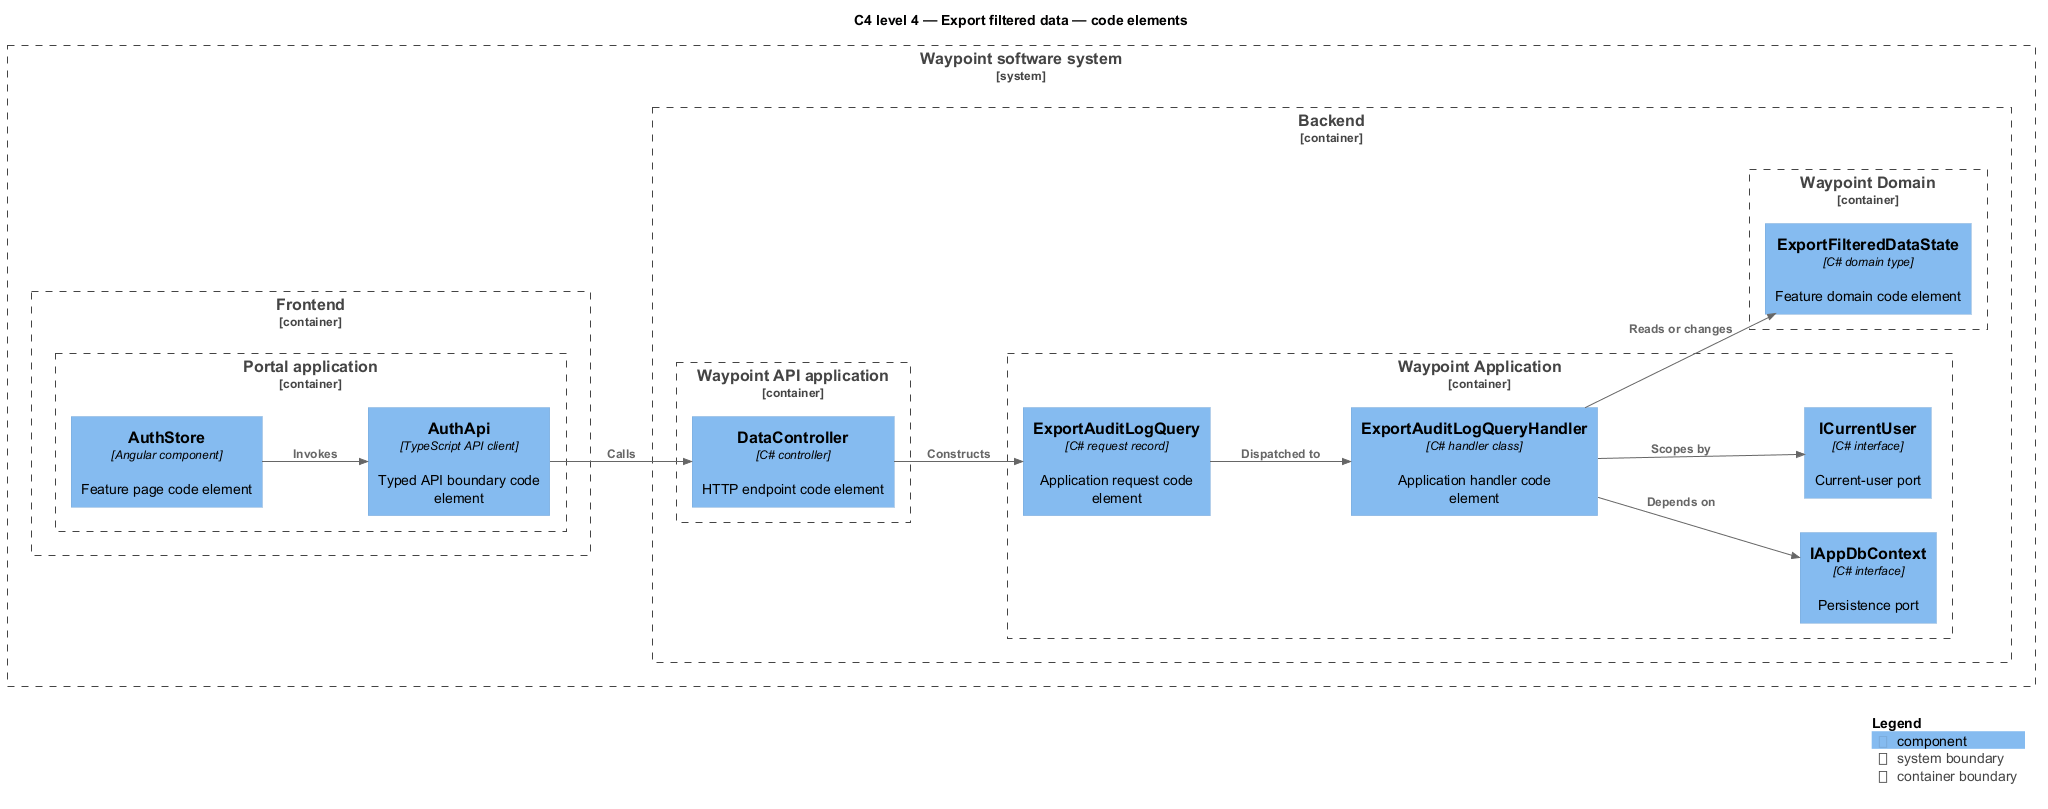

The diagram above was rendered by PlantUML. Its source (embedded in the PNG):
@startuml
!include <C4/C4_Component>
LAYOUT_LEFT_RIGHT()
title C4 level 4 — Export filtered data — code elements
System_Boundary(waypoint, "Waypoint software system") {
  Container_Boundary(frontend, "Frontend") {
    Container_Boundary(frontend_app, "Portal application") {
      Component(page, "AuthStore", "Angular component", "Feature page code element")
      Component(client, "AuthApi", "TypeScript API client", "Typed API boundary code element")
    }
  }
  Container_Boundary(backend, "Backend") {
    Container_Boundary(api_app, "Waypoint API application") {
      Component(controller, "DataController", "C# controller", "HTTP endpoint code element")
    }
    Container_Boundary(application, "Waypoint Application") {
      Component(request, "ExportAuditLogQuery", "C# request record", "Application request code element")
      Component(handler, "ExportAuditLogQueryHandler", "C# handler class", "Application handler code element")
      Component(dbport, "IAppDbContext", "C# interface", "Persistence port")
      Component(current, "ICurrentUser", "C# interface", "Current-user port")
    }
    Container_Boundary(domain, "Waypoint Domain") {
      Component(entity, "ExportFilteredDataState", "C# domain type", "Feature domain code element")
    }
  }
}
Rel(page, client, "Invokes")
Rel(client, controller, "Calls")
Rel(controller, request, "Constructs")
Rel(request, handler, "Dispatched to")
Rel(handler, dbport, "Depends on")
Rel(handler, current, "Scopes by")
Rel(handler, entity, "Reads or changes")
SHOW_LEGEND()
@enduml